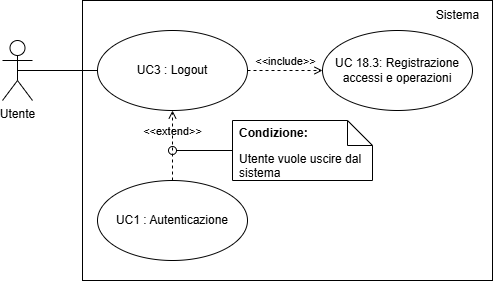

The diagram above was exported from draw.io. Its source (the exported page's mxGraphModel, read from the mxfile embedded in the PNG):
<mxGraphModel dx="1442" dy="785" grid="1" gridSize="10" guides="1" tooltips="1" connect="1" arrows="1" fold="1" page="1" pageScale="1" pageWidth="827" pageHeight="1169" math="0" shadow="0">
  <root>
    <mxCell id="0" />
    <mxCell id="1" parent="0" />
    <mxCell id="CMjYk8FBebBg6zWMv5Nf-1" value="Utente&lt;div&gt;&lt;br&gt;&lt;/div&gt;" style="shape=umlActor;verticalLabelPosition=bottom;verticalAlign=top;html=1;outlineConnect=0;" parent="1" vertex="1">
      <mxGeometry x="230" y="200" width="30" height="60" as="geometry" />
    </mxCell>
    <mxCell id="9x4ugwOtCG6GsdqFJoI5-1" value="" style="rounded=0;whiteSpace=wrap;html=1;" parent="1" vertex="1">
      <mxGeometry x="310" y="160" width="410" height="280" as="geometry" />
    </mxCell>
    <mxCell id="9x4ugwOtCG6GsdqFJoI5-2" value="UC3 : Logout" style="ellipse;whiteSpace=wrap;html=1;" parent="1" vertex="1">
      <mxGeometry x="325" y="190" width="150" height="80" as="geometry" />
    </mxCell>
    <mxCell id="9x4ugwOtCG6GsdqFJoI5-3" value="UC1 : Autenticazione" style="ellipse;whiteSpace=wrap;html=1;" parent="1" vertex="1">
      <mxGeometry x="325" y="340" width="150" height="80" as="geometry" />
    </mxCell>
    <mxCell id="9x4ugwOtCG6GsdqFJoI5-4" value="Sistema" style="text;html=1;align=center;verticalAlign=middle;resizable=0;points=[];autosize=1;strokeColor=none;fillColor=none;" parent="1" vertex="1">
      <mxGeometry x="650" y="160" width="70" height="30" as="geometry" />
    </mxCell>
    <mxCell id="9x4ugwOtCG6GsdqFJoI5-6" value="" style="endArrow=none;html=1;rounded=0;entryX=0;entryY=0.5;entryDx=0;entryDy=0;exitX=0.5;exitY=0.5;exitDx=0;exitDy=0;exitPerimeter=0;" parent="1" source="CMjYk8FBebBg6zWMv5Nf-1" target="9x4ugwOtCG6GsdqFJoI5-2" edge="1">
      <mxGeometry width="50" height="50" relative="1" as="geometry">
        <mxPoint x="250" y="230" as="sourcePoint" />
        <mxPoint x="440" y="260" as="targetPoint" />
      </mxGeometry>
    </mxCell>
    <mxCell id="l-tvLk3wSaoghBvNP1wN-2" value="Utente vuole uscire dal sistema" style="shape=note2;boundedLbl=1;whiteSpace=wrap;html=1;size=25;verticalAlign=top;align=left;spacingLeft=5;" parent="1" vertex="1">
      <mxGeometry x="460" y="280" width="140" height="60" as="geometry" />
    </mxCell>
    <mxCell id="l-tvLk3wSaoghBvNP1wN-3" value="&lt;b&gt;Condizione:&lt;/b&gt;" style="resizeWidth=1;part=1;strokeColor=none;fillColor=none;align=left;spacingLeft=5;whiteSpace=wrap;html=1;" parent="l-tvLk3wSaoghBvNP1wN-2" vertex="1">
      <mxGeometry width="140" height="25" relative="1" as="geometry" />
    </mxCell>
    <mxCell id="iu_BhVYr2wYmCQQtlTOZ-3" value="" style="html=1;verticalAlign=bottom;labelBackgroundColor=none;endArrow=oval;endFill=0;endSize=8;rounded=0;exitX=0;exitY=0.5;exitDx=0;exitDy=0;exitPerimeter=0;" parent="1" source="l-tvLk3wSaoghBvNP1wN-2" edge="1">
      <mxGeometry width="160" relative="1" as="geometry">
        <mxPoint x="330" y="340" as="sourcePoint" />
        <mxPoint x="400" y="310" as="targetPoint" />
      </mxGeometry>
    </mxCell>
    <mxCell id="kOXjPotndCapUbwLgq5Y-1" value="&amp;lt;&amp;lt;extend&amp;gt;&amp;gt;" style="html=1;verticalAlign=bottom;labelBackgroundColor=none;endArrow=open;endFill=0;dashed=1;rounded=0;exitX=0.5;exitY=0;exitDx=0;exitDy=0;entryX=0.5;entryY=1;entryDx=0;entryDy=0;" parent="1" source="9x4ugwOtCG6GsdqFJoI5-3" target="9x4ugwOtCG6GsdqFJoI5-2" edge="1">
      <mxGeometry x="0.1429" width="160" relative="1" as="geometry">
        <mxPoint x="330" y="280" as="sourcePoint" />
        <mxPoint x="490" y="280" as="targetPoint" />
        <mxPoint as="offset" />
      </mxGeometry>
    </mxCell>
    <mxCell id="FesUeNkEwhuM6lUGeMx--1" value="UC 18.3: Registrazione accessi e operazioni" style="ellipse;whiteSpace=wrap;html=1;" parent="1" vertex="1">
      <mxGeometry x="550" y="190" width="150" height="80" as="geometry" />
    </mxCell>
    <mxCell id="FesUeNkEwhuM6lUGeMx--2" value="&amp;lt;&amp;lt;include&amp;gt;&amp;gt;" style="html=1;verticalAlign=bottom;labelBackgroundColor=none;endArrow=open;endFill=0;dashed=1;rounded=0;exitX=1;exitY=0.5;exitDx=0;exitDy=0;entryX=0;entryY=0.5;entryDx=0;entryDy=0;" parent="1" source="9x4ugwOtCG6GsdqFJoI5-2" target="FesUeNkEwhuM6lUGeMx--1" edge="1">
      <mxGeometry width="160" relative="1" as="geometry">
        <mxPoint x="330" y="380" as="sourcePoint" />
        <mxPoint x="490" y="380" as="targetPoint" />
      </mxGeometry>
    </mxCell>
  </root>
</mxGraphModel>